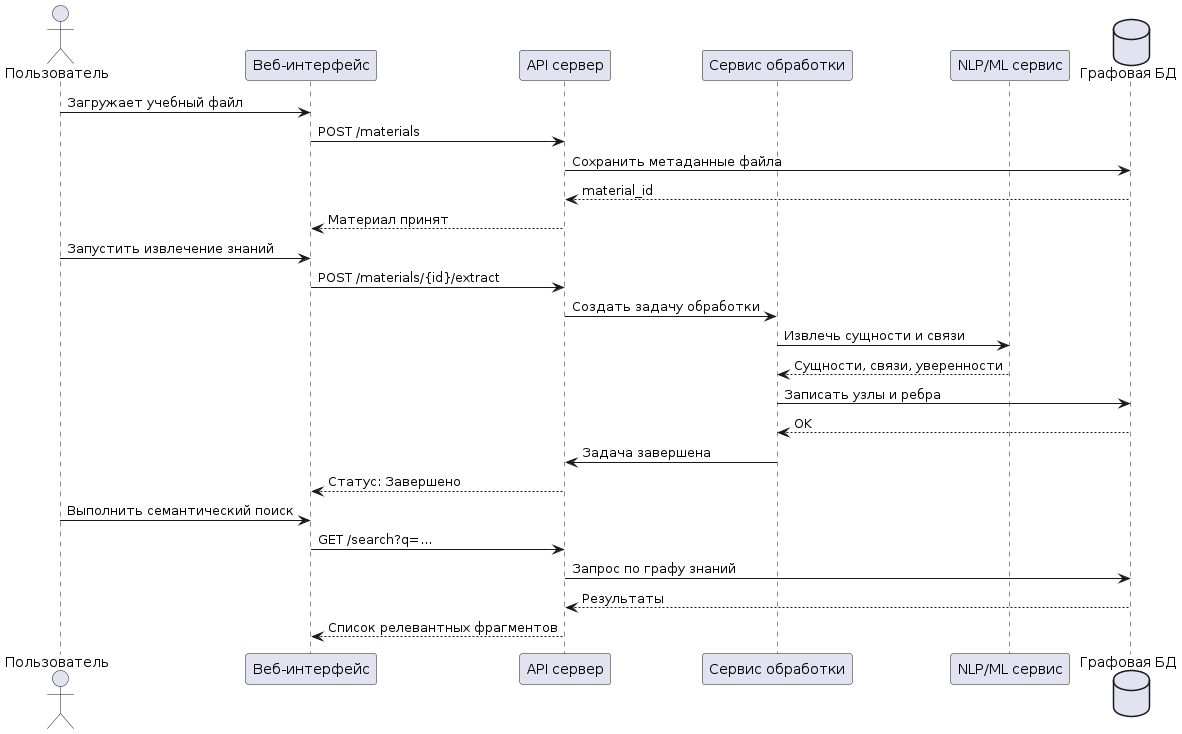

The diagram above was rendered by PlantUML. Its source (embedded in the PNG):
@startuml
skinparam shadowing false

actor "Пользователь" as User
participant "Веб-интерфейс" as UI
participant "API сервер" as API
participant "Сервис обработки" as Processor
participant "NLP/ML сервис" as AI
database "Графовая БД" as GraphDB

User -> UI : Загружает учебный файл
UI -> API : POST /materials
API -> GraphDB : Сохранить метаданные файла
GraphDB --> API : material_id
API --> UI : Материал принят

User -> UI : Запустить извлечение знаний
UI -> API : POST /materials/{id}/extract
API -> Processor : Создать задачу обработки
Processor -> AI : Извлечь сущности и связи
AI --> Processor : Сущности, связи, уверенности
Processor -> GraphDB : Записать узлы и ребра
GraphDB --> Processor : OK
Processor -> API : Задача завершена
API --> UI : Статус: Завершено

User -> UI : Выполнить семантический поиск
UI -> API : GET /search?q=...
API -> GraphDB : Запрос по графу знаний
GraphDB --> API : Результаты
API --> UI : Список релевантных фрагментов
@enduml